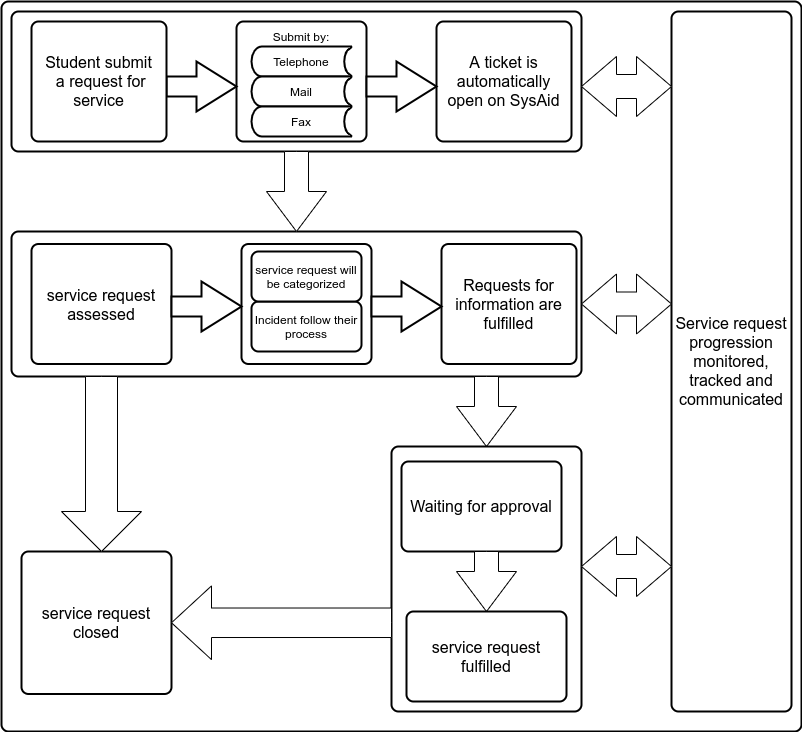

The diagram above was exported from draw.io. Its source (the exported page's mxGraphModel, read from the mxfile embedded in the PNG):
<mxGraphModel dx="1990" dy="730" grid="1" gridSize="10" guides="1" tooltips="1" connect="1" arrows="1" fold="1" page="1" pageScale="1" pageWidth="850" pageHeight="1100" math="0" shadow="0">
  <root>
    <mxCell id="0" />
    <mxCell id="1" parent="0" />
    <mxCell id="w6xWCJnGxs-2-oCVBEP4-2" value="" style="rounded=1;whiteSpace=wrap;html=1;absoluteArcSize=1;arcSize=14;strokeWidth=2;" vertex="1" parent="1">
      <mxGeometry x="40" y="60" width="800" height="730" as="geometry" />
    </mxCell>
    <mxCell id="w6xWCJnGxs-2-oCVBEP4-3" value="" style="rounded=1;whiteSpace=wrap;html=1;absoluteArcSize=1;arcSize=14;strokeWidth=2;" vertex="1" parent="1">
      <mxGeometry x="50" y="70" width="570" height="140" as="geometry" />
    </mxCell>
    <mxCell id="w6xWCJnGxs-2-oCVBEP4-4" value="" style="rounded=1;whiteSpace=wrap;html=1;absoluteArcSize=1;arcSize=14;strokeWidth=2;" vertex="1" parent="1">
      <mxGeometry x="275" y="80" width="130" height="120" as="geometry" />
    </mxCell>
    <mxCell id="w6xWCJnGxs-2-oCVBEP4-5" value="" style="verticalLabelPosition=bottom;verticalAlign=top;html=1;strokeWidth=2;shape=mxgraph.arrows2.arrow;dy=0.6;dx=40;notch=0;" vertex="1" parent="1">
      <mxGeometry x="205" y="120" width="70" height="50" as="geometry" />
    </mxCell>
    <mxCell id="w6xWCJnGxs-2-oCVBEP4-7" value="Telephone" style="strokeWidth=2;html=1;shape=mxgraph.flowchart.stored_data;whiteSpace=wrap;" vertex="1" parent="1">
      <mxGeometry x="290" y="105" width="100" height="30" as="geometry" />
    </mxCell>
    <mxCell id="w6xWCJnGxs-2-oCVBEP4-8" value="Mail" style="strokeWidth=2;html=1;shape=mxgraph.flowchart.stored_data;whiteSpace=wrap;" vertex="1" parent="1">
      <mxGeometry x="290" y="135" width="100" height="30" as="geometry" />
    </mxCell>
    <mxCell id="w6xWCJnGxs-2-oCVBEP4-9" value="Fax" style="strokeWidth=2;html=1;shape=mxgraph.flowchart.stored_data;whiteSpace=wrap;" vertex="1" parent="1">
      <mxGeometry x="290" y="165" width="100" height="30" as="geometry" />
    </mxCell>
    <mxCell id="w6xWCJnGxs-2-oCVBEP4-10" value="Submit by:" style="text;html=1;strokeColor=none;fillColor=none;align=center;verticalAlign=middle;whiteSpace=wrap;rounded=0;" vertex="1" parent="1">
      <mxGeometry x="310" y="85" width="60" height="20" as="geometry" />
    </mxCell>
    <mxCell id="w6xWCJnGxs-2-oCVBEP4-12" value="&lt;font style=&quot;font-size: 16px&quot;&gt;Student submit&lt;br&gt;&amp;nbsp;a request for service&lt;/font&gt;" style="rounded=1;whiteSpace=wrap;html=1;absoluteArcSize=1;arcSize=14;strokeWidth=2;" vertex="1" parent="1">
      <mxGeometry x="70" y="80" width="135" height="120" as="geometry" />
    </mxCell>
    <mxCell id="w6xWCJnGxs-2-oCVBEP4-13" value="&lt;font style=&quot;font-size: 16px&quot;&gt;A ticket is automatically open on SysAid&lt;/font&gt;" style="rounded=1;whiteSpace=wrap;html=1;absoluteArcSize=1;arcSize=14;strokeWidth=2;" vertex="1" parent="1">
      <mxGeometry x="475" y="80" width="135" height="120" as="geometry" />
    </mxCell>
    <mxCell id="w6xWCJnGxs-2-oCVBEP4-14" value="" style="verticalLabelPosition=bottom;verticalAlign=top;html=1;strokeWidth=2;shape=mxgraph.arrows2.arrow;dy=0.6;dx=40;notch=0;" vertex="1" parent="1">
      <mxGeometry x="405" y="120" width="70" height="50" as="geometry" />
    </mxCell>
    <mxCell id="w6xWCJnGxs-2-oCVBEP4-15" value="&lt;font style=&quot;font-size: 16px&quot;&gt;Service request progression monitored, tracked and communicated&lt;/font&gt;" style="rounded=1;whiteSpace=wrap;html=1;absoluteArcSize=1;arcSize=14;strokeWidth=2;" vertex="1" parent="1">
      <mxGeometry x="710" y="70" width="120" height="700" as="geometry" />
    </mxCell>
    <mxCell id="w6xWCJnGxs-2-oCVBEP4-16" value="" style="html=1;shadow=0;dashed=0;align=center;verticalAlign=middle;shape=mxgraph.arrows2.twoWayArrow;dy=0.6;dx=35;" vertex="1" parent="1">
      <mxGeometry x="620" y="115" width="90" height="60" as="geometry" />
    </mxCell>
    <mxCell id="w6xWCJnGxs-2-oCVBEP4-17" value="" style="rounded=1;whiteSpace=wrap;html=1;absoluteArcSize=1;arcSize=14;strokeWidth=2;" vertex="1" parent="1">
      <mxGeometry x="50" y="290" width="570" height="145" as="geometry" />
    </mxCell>
    <mxCell id="w6xWCJnGxs-2-oCVBEP4-18" value="" style="html=1;shadow=0;dashed=0;align=center;verticalAlign=middle;shape=mxgraph.arrows2.twoWayArrow;dy=0.6;dx=35;" vertex="1" parent="1">
      <mxGeometry x="620" y="332.5" width="90" height="60" as="geometry" />
    </mxCell>
    <mxCell id="w6xWCJnGxs-2-oCVBEP4-19" value="" style="html=1;shadow=0;dashed=0;align=center;verticalAlign=middle;shape=mxgraph.arrows2.arrow;dy=0.6;dx=40;direction=south;notch=0;" vertex="1" parent="1">
      <mxGeometry x="305" y="210" width="60" height="80" as="geometry" />
    </mxCell>
    <mxCell id="w6xWCJnGxs-2-oCVBEP4-20" value="&lt;font style=&quot;font-size: 16px&quot;&gt;service request assessed&lt;/font&gt;" style="rounded=1;whiteSpace=wrap;html=1;absoluteArcSize=1;arcSize=14;strokeWidth=2;" vertex="1" parent="1">
      <mxGeometry x="70" y="302.5" width="140" height="120" as="geometry" />
    </mxCell>
    <mxCell id="w6xWCJnGxs-2-oCVBEP4-21" value="" style="rounded=1;whiteSpace=wrap;html=1;absoluteArcSize=1;arcSize=14;strokeWidth=2;" vertex="1" parent="1">
      <mxGeometry x="280" y="302.5" width="130" height="120" as="geometry" />
    </mxCell>
    <mxCell id="w6xWCJnGxs-2-oCVBEP4-23" value="Incident follow their process" style="rounded=1;whiteSpace=wrap;html=1;absoluteArcSize=1;arcSize=14;strokeWidth=2;" vertex="1" parent="1">
      <mxGeometry x="290" y="360" width="110" height="50" as="geometry" />
    </mxCell>
    <mxCell id="w6xWCJnGxs-2-oCVBEP4-24" value="service request will be categorized" style="rounded=1;whiteSpace=wrap;html=1;absoluteArcSize=1;arcSize=14;strokeWidth=2;" vertex="1" parent="1">
      <mxGeometry x="290" y="310" width="110" height="50" as="geometry" />
    </mxCell>
    <mxCell id="w6xWCJnGxs-2-oCVBEP4-25" value="" style="html=1;shadow=0;dashed=0;align=center;verticalAlign=middle;shape=mxgraph.arrows2.arrow;dy=0.6;dx=40;direction=south;notch=0;" vertex="1" parent="1">
      <mxGeometry x="495" y="435" width="60" height="70" as="geometry" />
    </mxCell>
    <mxCell id="w6xWCJnGxs-2-oCVBEP4-26" value="" style="rounded=1;whiteSpace=wrap;html=1;absoluteArcSize=1;arcSize=14;strokeWidth=2;" vertex="1" parent="1">
      <mxGeometry x="430" y="505" width="190" height="265" as="geometry" />
    </mxCell>
    <mxCell id="w6xWCJnGxs-2-oCVBEP4-27" value="&lt;font style=&quot;font-size: 16px&quot;&gt;Requests for information are fulfilled&lt;/font&gt;" style="rounded=1;whiteSpace=wrap;html=1;absoluteArcSize=1;arcSize=14;strokeWidth=2;" vertex="1" parent="1">
      <mxGeometry x="480" y="302.5" width="135" height="120" as="geometry" />
    </mxCell>
    <mxCell id="w6xWCJnGxs-2-oCVBEP4-29" value="" style="verticalLabelPosition=bottom;verticalAlign=top;html=1;strokeWidth=2;shape=mxgraph.arrows2.arrow;dy=0.6;dx=40;notch=0;" vertex="1" parent="1">
      <mxGeometry x="210" y="340" width="70" height="50" as="geometry" />
    </mxCell>
    <mxCell id="w6xWCJnGxs-2-oCVBEP4-30" value="" style="verticalLabelPosition=bottom;verticalAlign=top;html=1;strokeWidth=2;shape=mxgraph.arrows2.arrow;dy=0.6;dx=40;notch=0;" vertex="1" parent="1">
      <mxGeometry x="410" y="340" width="70" height="50" as="geometry" />
    </mxCell>
    <mxCell id="w6xWCJnGxs-2-oCVBEP4-31" value="" style="html=1;shadow=0;dashed=0;align=center;verticalAlign=middle;shape=mxgraph.arrows2.twoWayArrow;dy=0.6;dx=35;" vertex="1" parent="1">
      <mxGeometry x="620" y="595" width="90" height="60" as="geometry" />
    </mxCell>
    <mxCell id="w6xWCJnGxs-2-oCVBEP4-32" value="&lt;font style=&quot;font-size: 16px&quot;&gt;Waiting for approval&lt;/font&gt;" style="rounded=1;whiteSpace=wrap;html=1;absoluteArcSize=1;arcSize=14;strokeWidth=2;" vertex="1" parent="1">
      <mxGeometry x="440" y="520" width="160" height="90" as="geometry" />
    </mxCell>
    <mxCell id="w6xWCJnGxs-2-oCVBEP4-33" value="" style="html=1;shadow=0;dashed=0;align=center;verticalAlign=middle;shape=mxgraph.arrows2.arrow;dy=0.6;dx=40;direction=south;notch=0;" vertex="1" parent="1">
      <mxGeometry x="495" y="610" width="60" height="60" as="geometry" />
    </mxCell>
    <mxCell id="w6xWCJnGxs-2-oCVBEP4-34" value="&lt;font style=&quot;font-size: 16px&quot;&gt;service request fulfilled&lt;/font&gt;" style="rounded=1;whiteSpace=wrap;html=1;absoluteArcSize=1;arcSize=14;strokeWidth=2;" vertex="1" parent="1">
      <mxGeometry x="445" y="670" width="160" height="90" as="geometry" />
    </mxCell>
    <mxCell id="w6xWCJnGxs-2-oCVBEP4-35" value="&lt;font style=&quot;font-size: 16px&quot;&gt;service request closed&lt;/font&gt;" style="rounded=1;whiteSpace=wrap;html=1;absoluteArcSize=1;arcSize=14;strokeWidth=2;" vertex="1" parent="1">
      <mxGeometry x="60" y="610" width="150" height="142.5" as="geometry" />
    </mxCell>
    <mxCell id="w6xWCJnGxs-2-oCVBEP4-36" value="" style="html=1;shadow=0;dashed=0;align=center;verticalAlign=middle;shape=mxgraph.arrows2.arrow;dy=0.6;dx=40;direction=south;notch=0;" vertex="1" parent="1">
      <mxGeometry x="100" y="435" width="80" height="175" as="geometry" />
    </mxCell>
    <mxCell id="w6xWCJnGxs-2-oCVBEP4-37" value="" style="html=1;shadow=0;dashed=0;align=center;verticalAlign=middle;shape=mxgraph.arrows2.arrow;dy=0.6;dx=40;flipH=1;notch=0;" vertex="1" parent="1">
      <mxGeometry x="210" y="644.38" width="220" height="73.75" as="geometry" />
    </mxCell>
  </root>
</mxGraphModel>